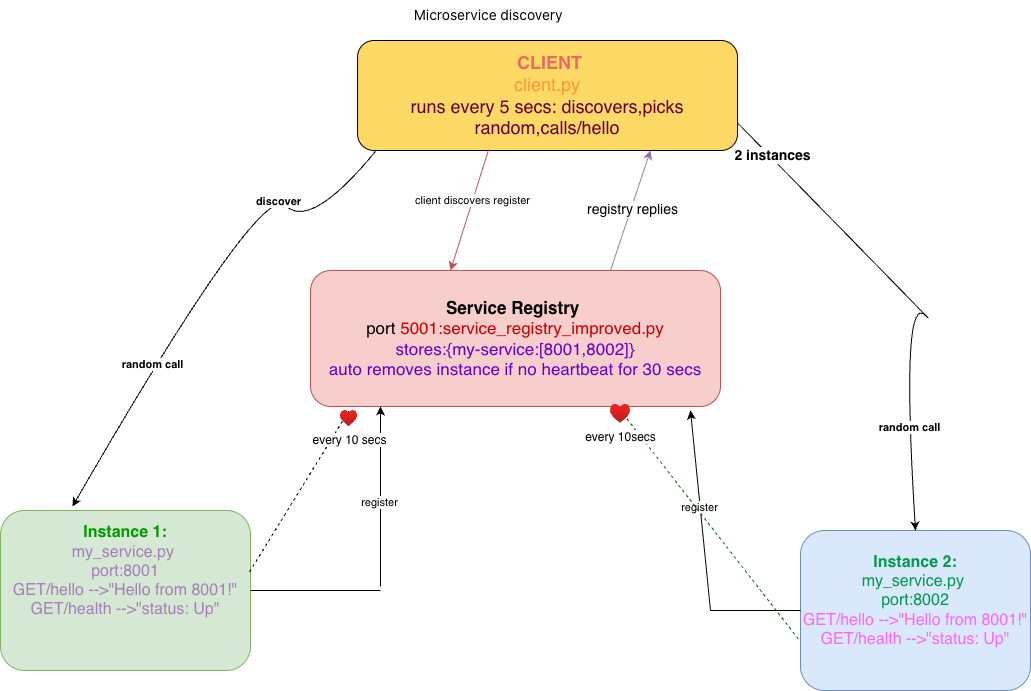

The diagram above was exported from draw.io. Its source (the exported page's mxGraphModel, read from the mxfile embedded in the PNG):
<mxGraphModel dx="2115" dy="644" grid="1" gridSize="10" guides="1" tooltips="1" connect="1" arrows="1" fold="1" page="1" pageScale="1" pageWidth="1169" pageHeight="827" math="0" shadow="0">
  <root>
    <mxCell id="0" />
    <mxCell id="1" parent="0" />
    <mxCell id="8Izdy0FUG1dY_IgsozOZ-1" parent="1" style="rounded=1;whiteSpace=wrap;html=1;fillColor=#f8cecc;strokeColor=#b85450;" value="&lt;font style=&quot;font-size: 17px;&quot;&gt;&lt;b&gt;Service Registry&amp;nbsp;&lt;/b&gt;&lt;/font&gt;&lt;div&gt;&lt;span style=&quot;font-size: 17px; background-color: transparent; color: light-dark(rgb(0, 0, 0), rgb(255, 255, 255));&quot;&gt;port &lt;/span&gt;&lt;font style=&quot;font-size: 17px; background-color: transparent; color: rgb(204, 0, 0);&quot;&gt;5001:service_registry_improved.py&lt;/font&gt;&lt;div&gt;&lt;font style=&quot;font-size: 17px;&quot;&gt;&lt;font style=&quot;color: rgb(102, 0, 204);&quot;&gt;stores:{my-service:[8001,8002]}&lt;/font&gt;&lt;/font&gt;&lt;/div&gt;&lt;div&gt;&lt;font style=&quot;font-size: 17px;&quot;&gt;&lt;font style=&quot;color: rgb(102, 0, 204);&quot;&gt;auto removes instance if no heartbeat for 30 secs&lt;/font&gt;&lt;/font&gt;&lt;/div&gt;&lt;/div&gt;" vertex="1">
      <mxGeometry height="136" width="410" x="260" y="270" as="geometry" />
    </mxCell>
    <mxCell id="8Izdy0FUG1dY_IgsozOZ-2" parent="1" style="rounded=1;whiteSpace=wrap;html=1;fillColor=#FFD966;" value="&lt;font color=&quot;#ea6b66&quot;&gt;&lt;span style=&quot;font-size: 18px;&quot;&gt;&lt;b&gt;&amp;nbsp;CLIENT&lt;/b&gt;&lt;/span&gt;&lt;/font&gt;&lt;div&gt;&lt;span style=&quot;font-size: 18px;&quot;&gt;&lt;font style=&quot;color: rgb(255, 153, 51);&quot;&gt;client.py&lt;/font&gt;&lt;/span&gt;&lt;/div&gt;&lt;div&gt;&lt;span style=&quot;font-size: 18px;&quot;&gt;&lt;font style=&quot;color: rgb(102, 0, 51);&quot;&gt;runs every 5 secs: discovers,picks random,calls/hello&lt;/font&gt;&lt;/span&gt;&lt;/div&gt;" vertex="1">
      <mxGeometry height="110" width="380" x="307.06" y="40" as="geometry" />
    </mxCell>
    <mxCell id="8Izdy0FUG1dY_IgsozOZ-3" parent="1" style="rounded=1;whiteSpace=wrap;html=1;fillColor=#dae8fc;strokeColor=#6c8ebf;" value="&lt;font style=&quot;color: rgb(0, 153, 77); font-size: 16px;&quot;&gt;&lt;b&gt;Instance 2:&lt;/b&gt;&lt;/font&gt;&lt;div&gt;&lt;font style=&quot;color: rgb(0, 153, 77); font-size: 16px;&quot;&gt;my_service.py&amp;nbsp;&lt;/font&gt;&lt;/div&gt;&lt;div&gt;&lt;font style=&quot;color: rgb(0, 153, 77); font-size: 16px;&quot;&gt;port:8002&lt;/font&gt;&lt;/div&gt;&lt;div&gt;&lt;font style=&quot;font-size: 16px; color: rgb(255, 102, 255);&quot;&gt;&lt;div style=&quot;font-size: 12px;&quot;&gt;&lt;font style=&quot;font-size: 16px;&quot;&gt;GET/hello --&amp;gt;&quot;Hello from 8001!&quot;&lt;/font&gt;&lt;/div&gt;&lt;div style=&quot;font-size: 12px;&quot;&gt;&lt;font style=&quot;font-size: 16px;&quot;&gt;GET/health --&amp;gt;&quot;status: Up&quot;&lt;/font&gt;&lt;/div&gt;&lt;/font&gt;&lt;/div&gt;&lt;div&gt;&lt;font style=&quot;color: rgb(0, 153, 77); font-size: 16px;&quot;&gt;&lt;b&gt;&lt;br&gt;&lt;/b&gt;&lt;/font&gt;&lt;/div&gt;" vertex="1">
      <mxGeometry height="160" width="230" x="750" y="530" as="geometry" />
    </mxCell>
    <mxCell id="8Izdy0FUG1dY_IgsozOZ-4" parent="1" style="rounded=1;whiteSpace=wrap;html=1;fillColor=#d5e8d4;strokeColor=#82b366;" value="&lt;font style=&quot;color: rgb(0, 153, 0); font-size: 16px;&quot;&gt;&lt;b&gt;Instance 1:&lt;/b&gt;&lt;/font&gt;&lt;div&gt;&lt;font style=&quot;font-size: 16px; color: rgb(166, 128, 184);&quot;&gt;my_service.py&amp;nbsp;&lt;/font&gt;&lt;/div&gt;&lt;div&gt;&lt;font style=&quot;font-size: 16px; color: rgb(166, 128, 184);&quot;&gt;port:8001&lt;/font&gt;&lt;/div&gt;&lt;div&gt;&lt;font style=&quot;font-size: 16px; color: rgb(166, 128, 184);&quot;&gt;GET/hello --&amp;gt;&quot;Hello from 8001!&quot;&lt;/font&gt;&lt;/div&gt;&lt;div&gt;&lt;font style=&quot;font-size: 16px; color: rgb(166, 128, 184);&quot;&gt;GET/health --&amp;gt;&quot;status: Up&quot;&lt;/font&gt;&lt;/div&gt;&lt;div&gt;&lt;font style=&quot;color: rgb(0, 153, 0); font-size: 16px;&quot;&gt;&lt;br&gt;&lt;/font&gt;&lt;/div&gt;&lt;div&gt;&lt;font style=&quot;color: rgb(0, 153, 0); font-size: 16px;&quot;&gt;&lt;b style=&quot;&quot;&gt;&lt;br&gt;&lt;/b&gt;&lt;/font&gt;&lt;/div&gt;" vertex="1">
      <mxGeometry height="160" width="250" x="-50" y="510" as="geometry" />
    </mxCell>
    <mxCell id="8Izdy0FUG1dY_IgsozOZ-8" edge="1" parent="1" source="8Izdy0FUG1dY_IgsozOZ-2" style="endArrow=classic;html=1;rounded=0;exitX=0.345;exitY=0.991;exitDx=0;exitDy=0;exitPerimeter=0;fillColor=#f8cecc;strokeColor=#b85450;" value="">
      <mxGeometry height="50" relative="1" width="50" as="geometry">
        <mxPoint x="460" y="340" as="sourcePoint" />
        <mxPoint x="400" y="270" as="targetPoint" />
      </mxGeometry>
    </mxCell>
    <mxCell id="8Izdy0FUG1dY_IgsozOZ-41" connectable="0" parent="8Izdy0FUG1dY_IgsozOZ-8" style="edgeLabel;html=1;align=center;verticalAlign=middle;resizable=0;points=[];" value="client discovers register" vertex="1">
      <mxGeometry relative="1" x="-0.1595" y="-1" as="geometry">
        <mxPoint as="offset" />
      </mxGeometry>
    </mxCell>
    <mxCell id="8Izdy0FUG1dY_IgsozOZ-9" edge="1" parent="1" style="endArrow=classic;html=1;rounded=0;fillColor=#e1d5e7;strokeColor=#9673a6;" value="">
      <mxGeometry height="50" relative="1" width="50" as="geometry">
        <mxPoint x="560" y="270" as="sourcePoint" />
        <mxPoint x="600" y="150" as="targetPoint" />
      </mxGeometry>
    </mxCell>
    <mxCell id="8Izdy0FUG1dY_IgsozOZ-40" connectable="0" parent="8Izdy0FUG1dY_IgsozOZ-9" style="edgeLabel;html=1;align=center;verticalAlign=middle;resizable=0;points=[];" value="&lt;font style=&quot;font-size: 14px;&quot;&gt;registry replies&lt;/font&gt;" vertex="1">
      <mxGeometry relative="1" x="0.0325" y="-1" as="geometry">
        <mxPoint as="offset" />
      </mxGeometry>
    </mxCell>
    <mxCell id="8Izdy0FUG1dY_IgsozOZ-10" edge="1" parent="1" source="8Izdy0FUG1dY_IgsozOZ-2" style="curved=1;endArrow=classic;html=1;rounded=0;exitX=0.047;exitY=1.009;exitDx=0;exitDy=0;exitPerimeter=0;entryX=0.288;entryY=-0.025;entryDx=0;entryDy=0;entryPerimeter=0;" target="8Izdy0FUG1dY_IgsozOZ-4" value="">
      <mxGeometry height="50" relative="1" width="50" as="geometry">
        <Array as="points">
          <mxPoint x="260" y="230" />
          <mxPoint x="210" y="180" />
        </Array>
        <mxPoint x="210" y="230" as="sourcePoint" />
        <mxPoint x="220" y="420" as="targetPoint" />
      </mxGeometry>
    </mxCell>
    <mxCell id="8Izdy0FUG1dY_IgsozOZ-32" connectable="0" parent="8Izdy0FUG1dY_IgsozOZ-10" style="edgeLabel;html=1;align=center;verticalAlign=middle;resizable=0;points=[];" value="&lt;b&gt;random call&lt;/b&gt;" vertex="1">
      <mxGeometry relative="1" x="0.4063" y="-2" as="geometry">
        <mxPoint as="offset" />
      </mxGeometry>
    </mxCell>
    <mxCell id="8Izdy0FUG1dY_IgsozOZ-35" connectable="0" parent="8Izdy0FUG1dY_IgsozOZ-10" style="edgeLabel;html=1;align=center;verticalAlign=middle;resizable=0;points=[];" value="&lt;b&gt;discover&lt;/b&gt;" vertex="1">
      <mxGeometry relative="1" x="-0.4693" y="2" as="geometry">
        <mxPoint as="offset" />
      </mxGeometry>
    </mxCell>
    <mxCell id="8Izdy0FUG1dY_IgsozOZ-14" edge="1" parent="1" source="8Izdy0FUG1dY_IgsozOZ-2" style="curved=1;endArrow=classic;html=1;rounded=0;exitX=1;exitY=0.75;exitDx=0;exitDy=0;entryX=0.5;entryY=0;entryDx=0;entryDy=0;" target="8Izdy0FUG1dY_IgsozOZ-3" value="">
      <mxGeometry height="50" relative="1" width="50" as="geometry">
        <Array as="points">
          <mxPoint x="900" y="340" />
          <mxPoint x="850" y="290" />
        </Array>
        <mxPoint x="850" y="340" as="sourcePoint" />
        <mxPoint x="830" y="410" as="targetPoint" />
      </mxGeometry>
    </mxCell>
    <mxCell id="8Izdy0FUG1dY_IgsozOZ-33" connectable="0" parent="8Izdy0FUG1dY_IgsozOZ-14" style="edgeLabel;html=1;align=center;verticalAlign=middle;resizable=0;points=[];" value="&lt;b&gt;random call&lt;/b&gt;" vertex="1">
      <mxGeometry relative="1" x="0.6648" as="geometry">
        <mxPoint as="offset" />
      </mxGeometry>
    </mxCell>
    <mxCell id="8Izdy0FUG1dY_IgsozOZ-34" connectable="0" parent="8Izdy0FUG1dY_IgsozOZ-14" style="edgeLabel;html=1;align=center;verticalAlign=middle;resizable=0;points=[];" value="&lt;b&gt;&lt;font style=&quot;font-size: 14px;&quot;&gt;2 instances&lt;/font&gt;&lt;/b&gt;" vertex="1">
      <mxGeometry relative="1" x="-0.8463" y="2" as="geometry">
        <mxPoint as="offset" />
      </mxGeometry>
    </mxCell>
    <mxCell id="8Izdy0FUG1dY_IgsozOZ-16" edge="1" parent="1" source="8Izdy0FUG1dY_IgsozOZ-4" style="endArrow=none;html=1;rounded=0;exitX=1;exitY=0.5;exitDx=0;exitDy=0;" value="">
      <mxGeometry height="50" relative="1" width="50" as="geometry">
        <mxPoint x="450" y="370" as="sourcePoint" />
        <mxPoint x="330" y="590" as="targetPoint" />
      </mxGeometry>
    </mxCell>
    <mxCell id="8Izdy0FUG1dY_IgsozOZ-17" edge="1" parent="1" style="endArrow=classic;html=1;rounded=0;" value="">
      <mxGeometry height="50" relative="1" width="50" as="geometry">
        <mxPoint x="330" y="586" as="sourcePoint" />
        <mxPoint x="330" y="406" as="targetPoint" />
      </mxGeometry>
    </mxCell>
    <mxCell id="8Izdy0FUG1dY_IgsozOZ-18" connectable="0" parent="8Izdy0FUG1dY_IgsozOZ-17" style="edgeLabel;html=1;align=center;verticalAlign=middle;resizable=0;points=[];" value="register" vertex="1">
      <mxGeometry relative="1" x="-0.05" y="2" as="geometry">
        <mxPoint y="1" as="offset" />
      </mxGeometry>
    </mxCell>
    <mxCell id="8Izdy0FUG1dY_IgsozOZ-19" edge="1" parent="1" style="endArrow=none;html=1;rounded=0;entryX=0;entryY=0.5;entryDx=0;entryDy=0;" target="8Izdy0FUG1dY_IgsozOZ-3" value="">
      <mxGeometry height="50" relative="1" width="50" as="geometry">
        <mxPoint x="660" y="610" as="sourcePoint" />
        <mxPoint x="700" y="340" as="targetPoint" />
      </mxGeometry>
    </mxCell>
    <mxCell id="8Izdy0FUG1dY_IgsozOZ-20" edge="1" parent="1" style="endArrow=classic;html=1;rounded=0;" value="">
      <mxGeometry height="50" relative="1" width="50" as="geometry">
        <mxPoint x="660" y="610" as="sourcePoint" />
        <mxPoint x="640" y="410" as="targetPoint" />
      </mxGeometry>
    </mxCell>
    <mxCell id="8Izdy0FUG1dY_IgsozOZ-21" connectable="0" parent="8Izdy0FUG1dY_IgsozOZ-20" style="edgeLabel;html=1;align=center;verticalAlign=middle;resizable=0;points=[];" value="register" vertex="1">
      <mxGeometry relative="1" x="0.0356" y="1" as="geometry">
        <mxPoint as="offset" />
      </mxGeometry>
    </mxCell>
    <mxCell id="8Izdy0FUG1dY_IgsozOZ-24" edge="1" parent="1" source="8Izdy0FUG1dY_IgsozOZ-3" style="endArrow=none;dashed=1;html=1;rounded=0;exitX=-0.009;exitY=0.678;exitDx=0;exitDy=0;exitPerimeter=0;strokeColor=#006600;" value="">
      <mxGeometry height="50" relative="1" width="50" as="geometry">
        <mxPoint x="630" y="500" as="sourcePoint" />
        <mxPoint x="570" y="410" as="targetPoint" />
      </mxGeometry>
    </mxCell>
    <mxCell id="8Izdy0FUG1dY_IgsozOZ-28" edge="1" parent="1" source="8Izdy0FUG1dY_IgsozOZ-4" style="endArrow=none;dashed=1;html=1;rounded=0;entryX=0.095;entryY=1.026;entryDx=0;entryDy=0;entryPerimeter=0;exitX=0.996;exitY=0.384;exitDx=0;exitDy=0;exitPerimeter=0;" target="8Izdy0FUG1dY_IgsozOZ-1" value="">
      <mxGeometry height="50" relative="1" width="50" as="geometry">
        <mxPoint x="410" y="520" as="sourcePoint" />
        <mxPoint x="460" y="470" as="targetPoint" />
      </mxGeometry>
    </mxCell>
    <mxCell id="8Izdy0FUG1dY_IgsozOZ-29" parent="1" style="image;aspect=fixed;html=1;points=[];align=center;fontSize=12;image=img/lib/azure2/general/Heart.svg;" value="every 10 secs" vertex="1">
      <mxGeometry height="16" width="17.06" x="290" y="410" as="geometry" />
    </mxCell>
    <mxCell id="8Izdy0FUG1dY_IgsozOZ-30" parent="1" style="image;aspect=fixed;html=1;points=[];align=center;fontSize=12;image=img/lib/azure2/general/Heart.svg;" value="every 10secs" vertex="1">
      <mxGeometry height="18.74" width="20" x="560" y="404" as="geometry" />
    </mxCell>
    <mxCell id="8Izdy0FUG1dY_IgsozOZ-36" parent="1" style="text;html=1;whiteSpace=wrap;strokeColor=none;fillColor=none;align=center;verticalAlign=middle;rounded=0;" value="&lt;span style=&quot;font-family: &amp;quot;Anthropic Sans&amp;quot;, -apple-system, &amp;quot;system-ui&amp;quot;, &amp;quot;Segoe UI&amp;quot;, sans-serif; font-size: 14px; text-align: start; text-wrap-mode: nowrap;&quot;&gt;Microservice discovery&amp;nbsp;&lt;/span&gt;" vertex="1">
      <mxGeometry height="30" width="60" x="410" as="geometry" />
    </mxCell>
  </root>
</mxGraphModel>